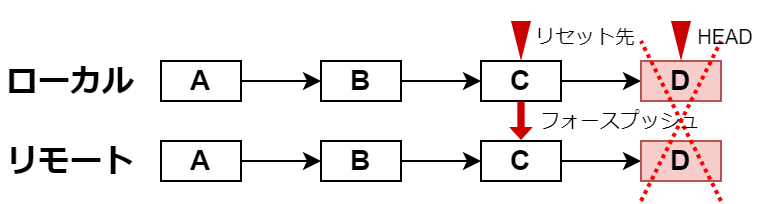

The diagram above was exported from draw.io. Its source (the exported page's mxGraphModel, read from the mxfile embedded in the PNG):
<mxGraphModel dx="941" dy="704" grid="1" gridSize="10" guides="1" tooltips="1" connect="1" arrows="1" fold="1" page="1" pageScale="1" pageWidth="827" pageHeight="1169" math="0" shadow="0">
  <root>
    <mxCell id="0" />
    <mxCell id="1" parent="0" />
    <mxCell id="3gYwSqERbPAUpK5aqwQ7-7" value="" style="rounded=0;whiteSpace=wrap;html=1;strokeColor=none;" parent="1" vertex="1">
      <mxGeometry x="240" y="180" width="380" height="100" as="geometry" />
    </mxCell>
    <mxCell id="BhouQsP4i0qh1OpuX14r-1" value="ローカル" style="text;html=1;strokeColor=none;fillColor=none;align=center;verticalAlign=middle;whiteSpace=wrap;rounded=0;fontSize=16;fontStyle=1" parent="1" vertex="1">
      <mxGeometry x="240" y="200" width="70" height="40" as="geometry" />
    </mxCell>
    <mxCell id="BhouQsP4i0qh1OpuX14r-2" value="リモート" style="text;html=1;strokeColor=none;fillColor=none;align=center;verticalAlign=middle;whiteSpace=wrap;rounded=0;fontSize=16;fontStyle=1" parent="1" vertex="1">
      <mxGeometry x="240" y="240" width="70" height="40" as="geometry" />
    </mxCell>
    <mxCell id="BhouQsP4i0qh1OpuX14r-6" value="" style="edgeStyle=orthogonalEdgeStyle;rounded=0;orthogonalLoop=1;jettySize=auto;html=1;" parent="1" source="BhouQsP4i0qh1OpuX14r-4" target="BhouQsP4i0qh1OpuX14r-5" edge="1">
      <mxGeometry relative="1" as="geometry" />
    </mxCell>
    <mxCell id="BhouQsP4i0qh1OpuX14r-4" value="A" style="rounded=0;whiteSpace=wrap;html=1;fontSize=14;fontStyle=1" parent="1" vertex="1">
      <mxGeometry x="320" y="210" width="40" height="20" as="geometry" />
    </mxCell>
    <mxCell id="BhouQsP4i0qh1OpuX14r-8" value="" style="edgeStyle=orthogonalEdgeStyle;rounded=0;orthogonalLoop=1;jettySize=auto;html=1;" parent="1" source="BhouQsP4i0qh1OpuX14r-5" target="BhouQsP4i0qh1OpuX14r-7" edge="1">
      <mxGeometry relative="1" as="geometry" />
    </mxCell>
    <mxCell id="BhouQsP4i0qh1OpuX14r-5" value="B" style="rounded=0;whiteSpace=wrap;html=1;fontSize=14;fontStyle=1" parent="1" vertex="1">
      <mxGeometry x="400" y="210" width="40" height="20" as="geometry" />
    </mxCell>
    <mxCell id="BhouQsP4i0qh1OpuX14r-10" value="" style="edgeStyle=orthogonalEdgeStyle;rounded=0;orthogonalLoop=1;jettySize=auto;html=1;" parent="1" source="BhouQsP4i0qh1OpuX14r-7" target="BhouQsP4i0qh1OpuX14r-9" edge="1">
      <mxGeometry relative="1" as="geometry" />
    </mxCell>
    <mxCell id="BhouQsP4i0qh1OpuX14r-7" value="C" style="rounded=0;whiteSpace=wrap;html=1;fontSize=14;fontStyle=1" parent="1" vertex="1">
      <mxGeometry x="480" y="210" width="40" height="20" as="geometry" />
    </mxCell>
    <mxCell id="BhouQsP4i0qh1OpuX14r-9" value="D" style="rounded=0;whiteSpace=wrap;html=1;fillColor=#f8cecc;strokeColor=#b85450;fontSize=14;fontStyle=1" parent="1" vertex="1">
      <mxGeometry x="560" y="210" width="40" height="20" as="geometry" />
    </mxCell>
    <mxCell id="BhouQsP4i0qh1OpuX14r-12" value="" style="edgeStyle=orthogonalEdgeStyle;rounded=0;orthogonalLoop=1;jettySize=auto;html=1;" parent="1" source="BhouQsP4i0qh1OpuX14r-13" target="BhouQsP4i0qh1OpuX14r-15" edge="1">
      <mxGeometry relative="1" as="geometry" />
    </mxCell>
    <mxCell id="BhouQsP4i0qh1OpuX14r-13" value="A" style="rounded=0;whiteSpace=wrap;html=1;fontSize=14;fontStyle=1" parent="1" vertex="1">
      <mxGeometry x="320" y="250" width="40" height="20" as="geometry" />
    </mxCell>
    <mxCell id="BhouQsP4i0qh1OpuX14r-14" value="" style="edgeStyle=orthogonalEdgeStyle;rounded=0;orthogonalLoop=1;jettySize=auto;html=1;" parent="1" source="BhouQsP4i0qh1OpuX14r-15" target="BhouQsP4i0qh1OpuX14r-17" edge="1">
      <mxGeometry relative="1" as="geometry" />
    </mxCell>
    <mxCell id="BhouQsP4i0qh1OpuX14r-15" value="B" style="rounded=0;whiteSpace=wrap;html=1;fontSize=14;fontStyle=1" parent="1" vertex="1">
      <mxGeometry x="400" y="250" width="40" height="20" as="geometry" />
    </mxCell>
    <mxCell id="BhouQsP4i0qh1OpuX14r-17" value="C" style="rounded=0;whiteSpace=wrap;html=1;fontSize=14;fontStyle=1" parent="1" vertex="1">
      <mxGeometry x="480" y="250" width="40" height="20" as="geometry" />
    </mxCell>
    <mxCell id="8Ftw_6KXahJEnKsaEtNH-7" value="" style="edgeStyle=orthogonalEdgeStyle;rounded=0;orthogonalLoop=1;jettySize=auto;html=1;" parent="1" source="BhouQsP4i0qh1OpuX14r-17" target="8Ftw_6KXahJEnKsaEtNH-8" edge="1">
      <mxGeometry relative="1" as="geometry">
        <mxPoint x="520" y="260" as="sourcePoint" />
      </mxGeometry>
    </mxCell>
    <mxCell id="8Ftw_6KXahJEnKsaEtNH-8" value="D" style="rounded=0;whiteSpace=wrap;html=1;fillColor=#f8cecc;strokeColor=#b85450;fontSize=14;fontStyle=1" parent="1" vertex="1">
      <mxGeometry x="560" y="250" width="40" height="20" as="geometry" />
    </mxCell>
    <mxCell id="8Ftw_6KXahJEnKsaEtNH-9" value="" style="endArrow=none;html=1;rounded=0;strokeColor=#ff0000;strokeWidth=2;dashed=1;dashPattern=1 1;" parent="1" edge="1">
      <mxGeometry width="50" height="50" relative="1" as="geometry">
        <mxPoint x="560" y="280" as="sourcePoint" />
        <mxPoint x="600" y="200" as="targetPoint" />
      </mxGeometry>
    </mxCell>
    <mxCell id="8Ftw_6KXahJEnKsaEtNH-10" value="" style="endArrow=none;html=1;rounded=0;strokeColor=#ff0000;strokeWidth=2;dashed=1;dashPattern=1 1;" parent="1" edge="1">
      <mxGeometry width="50" height="50" relative="1" as="geometry">
        <mxPoint x="600" y="280" as="sourcePoint" />
        <mxPoint x="560" y="200" as="targetPoint" />
      </mxGeometry>
    </mxCell>
    <mxCell id="3gYwSqERbPAUpK5aqwQ7-1" value="" style="triangle;whiteSpace=wrap;html=1;direction=north;fillColor=#CC0000;strokeColor=none;rotation=-180;" parent="1" vertex="1">
      <mxGeometry x="575" y="190" width="10" height="20" as="geometry" />
    </mxCell>
    <mxCell id="3gYwSqERbPAUpK5aqwQ7-2" value="HEAD" style="text;html=1;strokeColor=none;fillColor=none;align=center;verticalAlign=middle;whiteSpace=wrap;rounded=0;fontSize=10;" parent="1" vertex="1">
      <mxGeometry x="585" y="190" width="35" height="15" as="geometry" />
    </mxCell>
    <mxCell id="3gYwSqERbPAUpK5aqwQ7-3" value="" style="triangle;whiteSpace=wrap;html=1;direction=north;fillColor=#CC0000;strokeColor=none;rotation=-180;" parent="1" vertex="1">
      <mxGeometry x="495" y="190" width="10" height="20" as="geometry" />
    </mxCell>
    <mxCell id="3gYwSqERbPAUpK5aqwQ7-4" value="リセット先" style="text;html=1;strokeColor=none;fillColor=none;align=center;verticalAlign=middle;whiteSpace=wrap;rounded=0;fontSize=10;" parent="1" vertex="1">
      <mxGeometry x="505" y="190" width="55" height="15" as="geometry" />
    </mxCell>
    <mxCell id="3gYwSqERbPAUpK5aqwQ7-5" value="" style="shape=flexArrow;endArrow=classic;html=1;rounded=0;exitX=0.5;exitY=1;exitDx=0;exitDy=0;edgeStyle=orthogonalEdgeStyle;width=3.646408839779005;endSize=1.8198895027624307;endWidth=7.221391288422209;fillColor=#CC0000;strokeColor=none;entryX=0.5;entryY=0;entryDx=0;entryDy=0;" parent="1" source="BhouQsP4i0qh1OpuX14r-7" target="BhouQsP4i0qh1OpuX14r-17" edge="1">
      <mxGeometry width="50" height="50" relative="1" as="geometry">
        <mxPoint x="499.9" y="230" as="sourcePoint" />
        <mxPoint x="499.9" y="250" as="targetPoint" />
        <Array as="points" />
      </mxGeometry>
    </mxCell>
    <mxCell id="3gYwSqERbPAUpK5aqwQ7-6" value="フォースプッシュ" style="text;html=1;strokeColor=none;fillColor=none;align=center;verticalAlign=middle;whiteSpace=wrap;rounded=0;fontSize=10;" parent="1" vertex="1">
      <mxGeometry x="505" y="230" width="90" height="20" as="geometry" />
    </mxCell>
  </root>
</mxGraphModel>